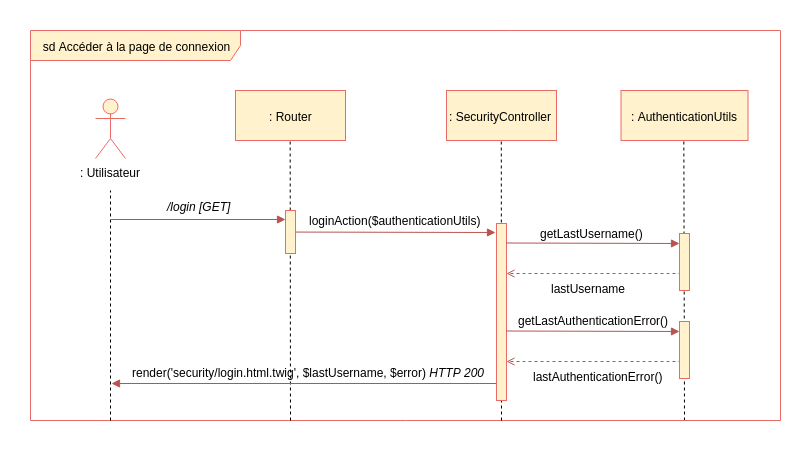

The diagram above was exported from draw.io. Its source (the exported page's mxGraphModel, read from the mxfile embedded in the PNG):
<mxGraphModel dx="1403" dy="666" grid="1" gridSize="10" guides="1" tooltips="1" connect="1" arrows="1" fold="1" page="1" pageScale="1" pageWidth="827" pageHeight="1169" background="#ffffff" math="0" shadow="0">
  <root>
    <mxCell id="0" />
    <mxCell id="1" parent="0" />
    <mxCell id="107" value="" style="endArrow=none;dashed=1;html=1;entryX=0.5;entryY=1;exitX=0.901;exitY=1.008;exitPerimeter=0;" parent="1" edge="1">
      <mxGeometry width="50" height="50" relative="1" as="geometry">
        <mxPoint x="734" y="520" as="sourcePoint" />
        <mxPoint x="733.294117647059" y="218.82352941176464" as="targetPoint" />
      </mxGeometry>
    </mxCell>
    <mxCell id="2" value="sd Accéder à la page de connexion&lt;br&gt;" style="shape=umlFrame;whiteSpace=wrap;html=1;width=210;height=30;fillColor=#fff2cc;strokeColor=#EA6B66;" parent="1" vertex="1">
      <mxGeometry x="80" y="130" width="750" height="390" as="geometry" />
    </mxCell>
    <mxCell id="3" value=": Utilisateur" style="shape=umlActor;verticalLabelPosition=bottom;labelBackgroundColor=#ffffff;verticalAlign=top;html=1;fillColor=#fff2cc;strokeColor=#EA6B66;" parent="1" vertex="1">
      <mxGeometry x="145" y="198" width="30" height="60" as="geometry" />
    </mxCell>
    <mxCell id="8" value="" style="endArrow=none;dashed=1;html=1;" parent="1" edge="1">
      <mxGeometry width="50" height="50" relative="1" as="geometry">
        <mxPoint x="160" y="520" as="sourcePoint" />
        <mxPoint x="160" y="290" as="targetPoint" />
      </mxGeometry>
    </mxCell>
    <mxCell id="9" value="" style="endArrow=none;dashed=1;html=1;entryX=0.5;entryY=1;" parent="1" edge="1">
      <mxGeometry width="50" height="50" relative="1" as="geometry">
        <mxPoint x="340" y="520" as="sourcePoint" />
        <mxPoint x="339.6470588235295" y="232.82352941176464" as="targetPoint" />
      </mxGeometry>
    </mxCell>
    <mxCell id="12" value="/login [GET]" style="text;html=1;resizable=0;points=[];autosize=1;align=left;verticalAlign=top;spacingTop=-4;fontStyle=2" parent="1" vertex="1">
      <mxGeometry x="215" y="297" width="80" height="10" as="geometry" />
    </mxCell>
    <mxCell id="13" value="loginAction($authenticationUtils)" style="text;html=1;resizable=0;points=[];autosize=1;align=left;verticalAlign=top;spacingTop=-4;" parent="1" vertex="1">
      <mxGeometry x="357" y="311" width="190" height="10" as="geometry" />
    </mxCell>
    <mxCell id="14" value="" style="endArrow=block;html=1;endFill=1;fillColor=#f8cecc;strokeColor=#b85450;entryX=0;entryY=0.109;entryPerimeter=0;" parent="1" edge="1">
      <mxGeometry width="50" height="50" relative="1" as="geometry">
        <mxPoint x="345" y="331.57142857142867" as="sourcePoint" />
        <mxPoint x="545" y="332" as="targetPoint" />
      </mxGeometry>
    </mxCell>
    <mxCell id="15" value="" style="endArrow=open;html=1;endFill=0;fillColor=#f8cecc;strokeColor=#b85450;dashed=1;entryX=1.3;entryY=0.575;entryPerimeter=0;" parent="1" edge="1">
      <mxGeometry width="50" height="50" relative="1" as="geometry">
        <mxPoint x="731" y="373" as="sourcePoint" />
        <mxPoint x="556" y="373" as="targetPoint" />
      </mxGeometry>
    </mxCell>
    <mxCell id="19" value="" style="html=1;points=[];perimeter=orthogonalPerimeter;fillColor=#fff2cc;strokeColor=#EA6B66;" parent="1" vertex="1">
      <mxGeometry x="335" y="310" width="10" height="43" as="geometry" />
    </mxCell>
    <mxCell id="44" value=": SecurityController" style="html=1;fillColor=#fff2cc;strokeColor=#EA6B66;" parent="1" vertex="1">
      <mxGeometry x="496" y="190" width="110" height="50" as="geometry" />
    </mxCell>
    <mxCell id="45" value="" style="endArrow=none;dashed=1;html=1;entryX=0.5;entryY=1;" parent="1" target="44" edge="1">
      <mxGeometry width="50" height="50" relative="1" as="geometry">
        <mxPoint x="551" y="520" as="sourcePoint" />
        <mxPoint x="564.5" y="490" as="targetPoint" />
      </mxGeometry>
    </mxCell>
    <mxCell id="55" value="" style="endArrow=block;html=1;endFill=1;fillColor=#f8cecc;strokeColor=#b85450;exitX=0.6;exitY=0.974;exitPerimeter=0;" parent="1" edge="1">
      <mxGeometry width="50" height="50" relative="1" as="geometry">
        <mxPoint x="549" y="483" as="sourcePoint" />
        <mxPoint x="161" y="483" as="targetPoint" />
      </mxGeometry>
    </mxCell>
    <mxCell id="51" value="" style="html=1;points=[];perimeter=orthogonalPerimeter;fillColor=#fff2cc;strokeColor=#EA6B66;" parent="1" vertex="1">
      <mxGeometry x="546" y="323" width="10" height="177" as="geometry" />
    </mxCell>
    <mxCell id="68" value="" style="endArrow=block;html=1;endFill=1;fillColor=#f8cecc;strokeColor=#b85450;entryX=0.5;entryY=0.24;entryPerimeter=0;" parent="1" edge="1">
      <mxGeometry width="50" height="50" relative="1" as="geometry">
        <mxPoint x="160" y="319" as="sourcePoint" />
        <mxPoint x="335" y="319" as="targetPoint" />
      </mxGeometry>
    </mxCell>
    <mxCell id="69" value=": AuthenticationUtils" style="html=1;fillColor=#fff2cc;strokeColor=#EA6B66;" parent="1" vertex="1">
      <mxGeometry x="670.5" y="190" width="127" height="50" as="geometry" />
    </mxCell>
    <mxCell id="132" value="&lt;font color=&quot;#000000&quot;&gt;render('security/login.html.twig', $lastUsername, $error) &lt;i&gt;HTTP 200&lt;/i&gt;&lt;/font&gt;" style="text;html=1;resizable=0;points=[];autosize=1;align=left;verticalAlign=top;spacingTop=-4;fontColor=#007FFF;" parent="1" vertex="1">
      <mxGeometry x="180" y="463.5" width="370" height="10" as="geometry" />
    </mxCell>
    <mxCell id="134" value="" style="endArrow=block;html=1;endFill=1;fillColor=#f8cecc;strokeColor=#b85450;" parent="1" edge="1">
      <mxGeometry width="50" height="50" relative="1" as="geometry">
        <mxPoint x="555.5" y="342.5" as="sourcePoint" />
        <mxPoint x="729" y="343" as="targetPoint" />
      </mxGeometry>
    </mxCell>
    <mxCell id="5" value=": Router" style="html=1;fillColor=#fff2cc;strokeColor=#EA6B66;" parent="1" vertex="1">
      <mxGeometry x="285" y="190" width="110" height="50" as="geometry" />
    </mxCell>
    <mxCell id="386" value="" style="html=1;points=[];perimeter=orthogonalPerimeter;fillColor=#fff2cc;strokeColor=#EA6B66;" parent="1" vertex="1">
      <mxGeometry x="729" y="333" width="10" height="57" as="geometry" />
    </mxCell>
    <mxCell id="389" value="getLastUsername()" style="text;html=1;resizable=0;points=[];autosize=1;align=left;verticalAlign=top;spacingTop=-4;" parent="1" vertex="1">
      <mxGeometry x="588" y="324" width="120" height="20" as="geometry" />
    </mxCell>
    <mxCell id="390" value="lastUsername" style="text;html=1;resizable=0;points=[];autosize=1;align=left;verticalAlign=top;spacingTop=-4;" parent="1" vertex="1">
      <mxGeometry x="599" y="379" width="90" height="20" as="geometry" />
    </mxCell>
    <mxCell id="391" value="" style="endArrow=open;html=1;endFill=0;fillColor=#f8cecc;strokeColor=#b85450;dashed=1;entryX=1.3;entryY=0.575;entryPerimeter=0;" parent="1" edge="1">
      <mxGeometry width="50" height="50" relative="1" as="geometry">
        <mxPoint x="731" y="461" as="sourcePoint" />
        <mxPoint x="556" y="461" as="targetPoint" />
      </mxGeometry>
    </mxCell>
    <mxCell id="392" value="" style="endArrow=block;html=1;endFill=1;fillColor=#f8cecc;strokeColor=#b85450;" parent="1" edge="1">
      <mxGeometry width="50" height="50" relative="1" as="geometry">
        <mxPoint x="555.5" y="430.5" as="sourcePoint" />
        <mxPoint x="729" y="431" as="targetPoint" />
      </mxGeometry>
    </mxCell>
    <mxCell id="393" value="" style="html=1;points=[];perimeter=orthogonalPerimeter;fillColor=#fff2cc;strokeColor=#EA6B66;" parent="1" vertex="1">
      <mxGeometry x="729" y="421" width="10" height="57" as="geometry" />
    </mxCell>
    <mxCell id="394" value="getLastAuthenticationError()" style="text;html=1;resizable=0;points=[];autosize=1;align=left;verticalAlign=top;spacingTop=-4;" parent="1" vertex="1">
      <mxGeometry x="566" y="411" width="170" height="20" as="geometry" />
    </mxCell>
    <mxCell id="395" value="lastAuthenticationError()" style="text;html=1;resizable=0;points=[];autosize=1;align=left;verticalAlign=top;spacingTop=-4;" parent="1" vertex="1">
      <mxGeometry x="581" y="467" width="140" height="20" as="geometry" />
    </mxCell>
  </root>
</mxGraphModel>